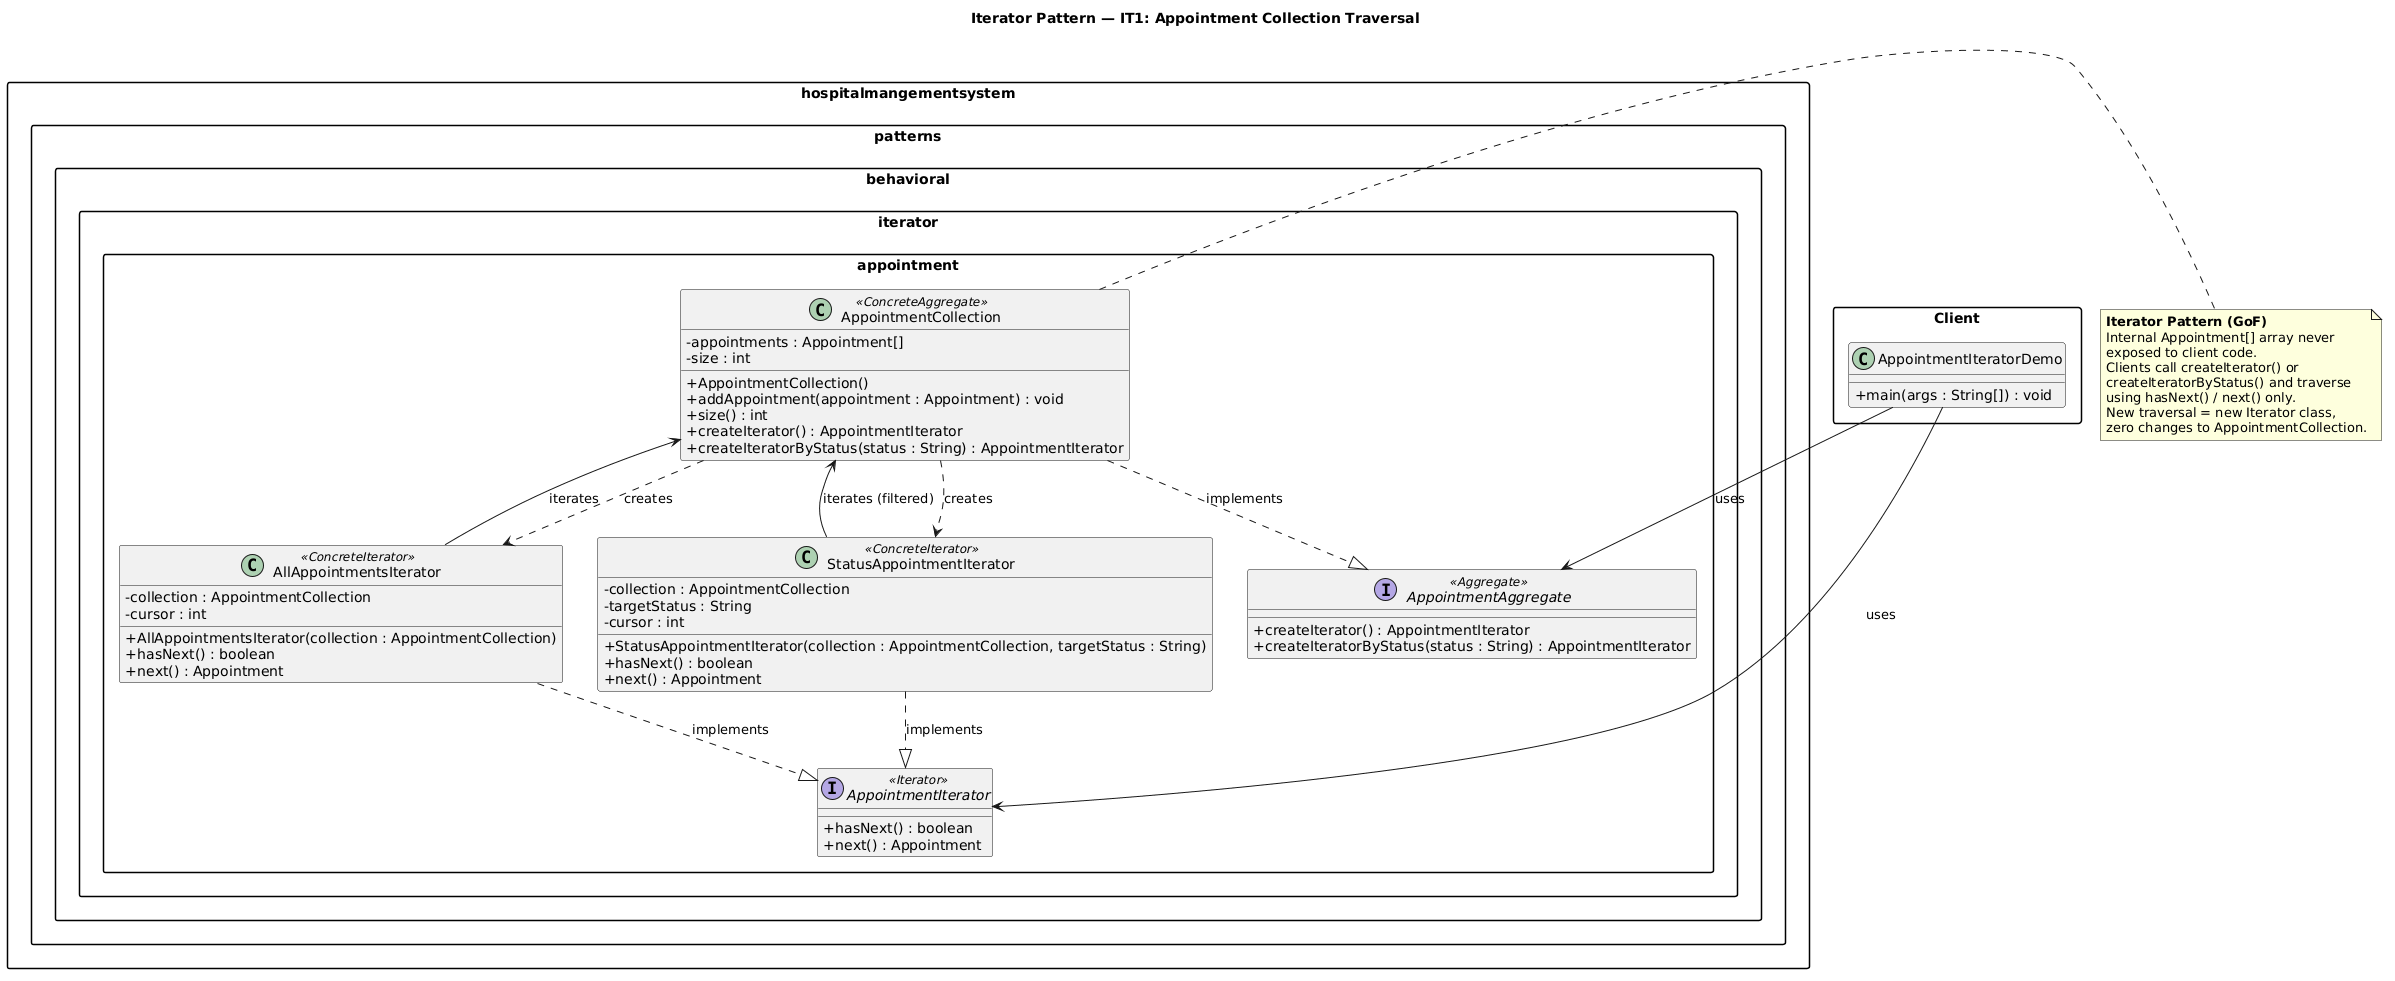

The diagram above was rendered by PlantUML. Its source (embedded in the PNG):
@startuml
skinparam classAttributeIconSize 0
skinparam packageStyle rectangle

title Iterator Pattern — IT1: Appointment Collection Traversal

package "hospitalmangementsystem.patterns.behavioral.iterator.appointment" {

    interface AppointmentIterator <<Iterator>> {
        + hasNext() : boolean
        + next() : Appointment
    }

    interface AppointmentAggregate <<Aggregate>> {
        + createIterator() : AppointmentIterator
        + createIteratorByStatus(status : String) : AppointmentIterator
    }

    class AppointmentCollection <<ConcreteAggregate>> {
        - appointments : Appointment[]
        - size : int
        + AppointmentCollection()
        + addAppointment(appointment : Appointment) : void
        + size() : int
        + createIterator() : AppointmentIterator
        + createIteratorByStatus(status : String) : AppointmentIterator
    }

    class AllAppointmentsIterator <<ConcreteIterator>> {
        - collection : AppointmentCollection
        - cursor : int
        + AllAppointmentsIterator(collection : AppointmentCollection)
        + hasNext() : boolean
        + next() : Appointment
    }

    class StatusAppointmentIterator <<ConcreteIterator>> {
        - collection : AppointmentCollection
        - targetStatus : String
        - cursor : int
        + StatusAppointmentIterator(collection : AppointmentCollection, targetStatus : String)
        + hasNext() : boolean
        + next() : Appointment
    }
}

package "Client" {
    class AppointmentIteratorDemo {
        + main(args : String[]) : void
    }
}

' Relationships
AppointmentCollection ..|> AppointmentAggregate : implements
AllAppointmentsIterator ..|> AppointmentIterator : implements
StatusAppointmentIterator ..|> AppointmentIterator : implements

AppointmentCollection ..> AllAppointmentsIterator : "creates"
AppointmentCollection ..> StatusAppointmentIterator : "creates"

AllAppointmentsIterator --> AppointmentCollection : "iterates"
StatusAppointmentIterator --> AppointmentCollection : "iterates (filtered)"

AppointmentIteratorDemo --> AppointmentAggregate : "uses"
AppointmentIteratorDemo --> AppointmentIterator : "uses"

note right of AppointmentCollection
  **Iterator Pattern (GoF)**
  Internal Appointment[] array never
  exposed to client code.
  Clients call createIterator() or
  createIteratorByStatus() and traverse
  using hasNext() / next() only.
  New traversal = new Iterator class,
  zero changes to AppointmentCollection.
end note
@enduml